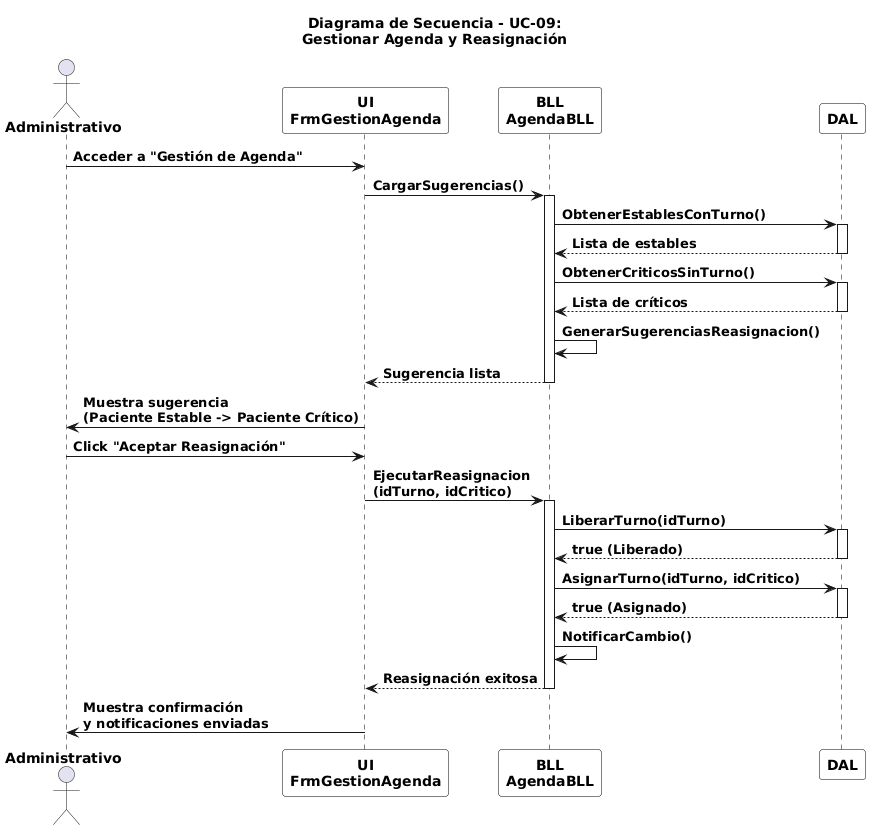

The diagram above was rendered by PlantUML. Its source (embedded in the PNG):
@startuml
title **Diagrama de Secuencia - UC-09:**\n**Gestionar Agenda y Reasignación**
skinparam linetype polyline

skinparam actor {
  FontStyle bold
}

skinparam participant {
  BackgroundColor White
  BorderColor Black
  FontStyle bold
}

skinparam arrow {
  FontStyle bold
}

skinparam sequence {
  LifeLineBorderColor Black
  LifeLineBackgroundColor White
}

actor "**Administrativo**" as Admin
participant "**UI**\n**FrmGestionAgenda**" as UI
participant "**BLL**\n**AgendaBLL**" as BLL
participant "**DAL**" as DAL

' Flujo 1: Generación de sugerencias
Admin -> UI : **Acceder a "Gestión de Agenda"**
UI -> BLL : **CargarSugerencias()**
activate BLL

BLL -> DAL : **ObtenerEstablesConTurno()**
activate DAL
DAL --> BLL : **Lista de estables**
deactivate DAL

BLL -> DAL : **ObtenerCriticosSinTurno()**
activate DAL
DAL --> BLL : **Lista de críticos**
deactivate DAL

BLL -> BLL : **GenerarSugerenciasReasignacion()**
BLL --> UI : **Sugerencia lista**
deactivate BLL

UI -> Admin : **Muestra sugerencia**\n**(Paciente Estable -> Paciente Crítico)**

' Flujo 2: Ejecución de la reasignación
Admin -> UI : **Click "Aceptar Reasignación"**
UI -> BLL : **EjecutarReasignacion**\n**(idTurno, idCritico)**
activate BLL

BLL -> DAL : **LiberarTurno(idTurno)**
activate DAL
DAL --> BLL : **true (Liberado)**
deactivate DAL

BLL -> DAL : **AsignarTurno(idTurno, idCritico)**
activate DAL
DAL --> BLL : **true (Asignado)**
deactivate DAL

BLL -> BLL : **NotificarCambio()**
BLL --> UI : **Reasignación exitosa**
deactivate BLL

UI -> Admin : **Muestra confirmación**\n**y notificaciones enviadas**
@enduml